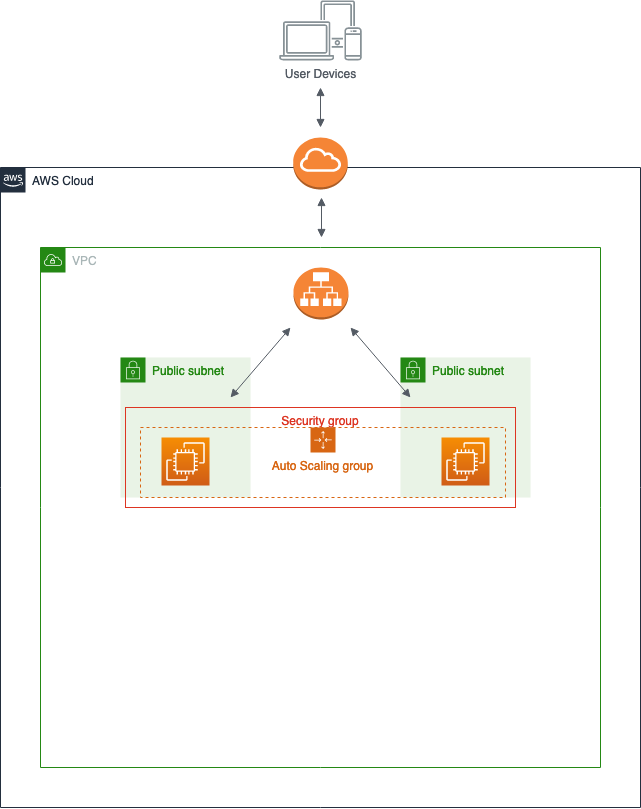

The diagram above was exported from draw.io. Its source (the exported page's mxGraphModel, read from the mxfile embedded in the PNG):
<mxGraphModel dx="946" dy="1621" grid="1" gridSize="10" guides="1" tooltips="1" connect="1" arrows="1" fold="1" page="1" pageScale="1" pageWidth="850" pageHeight="1100" math="0" shadow="0">
  <root>
    <mxCell id="0" />
    <mxCell id="1" parent="0" />
    <mxCell id="pYEugkDKnQwb_IR4aepc-1" value="AWS Cloud" style="points=[[0,0],[0.25,0],[0.5,0],[0.75,0],[1,0],[1,0.25],[1,0.5],[1,0.75],[1,1],[0.75,1],[0.5,1],[0.25,1],[0,1],[0,0.75],[0,0.5],[0,0.25]];outlineConnect=0;gradientColor=none;html=1;whiteSpace=wrap;fontSize=12;fontStyle=0;shape=mxgraph.aws4.group;grIcon=mxgraph.aws4.group_aws_cloud_alt;strokeColor=#232F3E;fillColor=none;verticalAlign=top;align=left;spacingLeft=30;fontColor=#232F3E;dashed=0;" parent="1" vertex="1">
      <mxGeometry x="80" y="40" width="640" height="640" as="geometry" />
    </mxCell>
    <mxCell id="wJA8T3dk9f7ZSldd1KQu-2" value="VPC" style="points=[[0,0],[0.25,0],[0.5,0],[0.75,0],[1,0],[1,0.25],[1,0.5],[1,0.75],[1,1],[0.75,1],[0.5,1],[0.25,1],[0,1],[0,0.75],[0,0.5],[0,0.25]];outlineConnect=0;gradientColor=none;html=1;whiteSpace=wrap;fontSize=12;fontStyle=0;shape=mxgraph.aws4.group;grIcon=mxgraph.aws4.group_vpc;strokeColor=#248814;fillColor=none;verticalAlign=top;align=left;spacingLeft=30;fontColor=#AAB7B8;dashed=0;" vertex="1" parent="1">
      <mxGeometry x="120" y="120" width="560" height="520" as="geometry" />
    </mxCell>
    <mxCell id="wJA8T3dk9f7ZSldd1KQu-3" value="Public subnet" style="points=[[0,0],[0.25,0],[0.5,0],[0.75,0],[1,0],[1,0.25],[1,0.5],[1,0.75],[1,1],[0.75,1],[0.5,1],[0.25,1],[0,1],[0,0.75],[0,0.5],[0,0.25]];outlineConnect=0;gradientColor=none;html=1;whiteSpace=wrap;fontSize=12;fontStyle=0;shape=mxgraph.aws4.group;grIcon=mxgraph.aws4.group_security_group;grStroke=0;strokeColor=#248814;fillColor=#E9F3E6;verticalAlign=top;align=left;spacingLeft=30;fontColor=#248814;dashed=0;" vertex="1" parent="1">
      <mxGeometry x="200" y="230" width="130" height="140" as="geometry" />
    </mxCell>
    <mxCell id="wJA8T3dk9f7ZSldd1KQu-4" value="Public subnet" style="points=[[0,0],[0.25,0],[0.5,0],[0.75,0],[1,0],[1,0.25],[1,0.5],[1,0.75],[1,1],[0.75,1],[0.5,1],[0.25,1],[0,1],[0,0.75],[0,0.5],[0,0.25]];outlineConnect=0;gradientColor=none;html=1;whiteSpace=wrap;fontSize=12;fontStyle=0;shape=mxgraph.aws4.group;grIcon=mxgraph.aws4.group_security_group;grStroke=0;strokeColor=#248814;fillColor=#E9F3E6;verticalAlign=top;align=left;spacingLeft=30;fontColor=#248814;dashed=0;" vertex="1" parent="1">
      <mxGeometry x="480" y="230" width="130" height="140" as="geometry" />
    </mxCell>
    <mxCell id="wJA8T3dk9f7ZSldd1KQu-5" value="" style="outlineConnect=0;dashed=0;verticalLabelPosition=bottom;verticalAlign=top;align=center;html=1;shape=mxgraph.aws3.application_load_balancer;fillColor=#F58536;gradientColor=none;" vertex="1" parent="1">
      <mxGeometry x="373" y="140" width="55" height="52" as="geometry" />
    </mxCell>
    <mxCell id="wJA8T3dk9f7ZSldd1KQu-6" value="" style="outlineConnect=0;dashed=0;verticalLabelPosition=bottom;verticalAlign=top;align=center;html=1;shape=mxgraph.aws3.internet_gateway;fillColor=#F58536;gradientColor=none;" vertex="1" parent="1">
      <mxGeometry x="372.75" y="10" width="54.5" height="52" as="geometry" />
    </mxCell>
    <mxCell id="wJA8T3dk9f7ZSldd1KQu-10" value="Security group" style="fillColor=none;strokeColor=#DD3522;verticalAlign=top;fontStyle=0;fontColor=#DD3522;" vertex="1" parent="1">
      <mxGeometry x="205" y="280" width="390" height="100" as="geometry" />
    </mxCell>
    <mxCell id="wJA8T3dk9f7ZSldd1KQu-9" value="Auto Scaling group" style="points=[[0,0],[0.25,0],[0.5,0],[0.75,0],[1,0],[1,0.25],[1,0.5],[1,0.75],[1,1],[0.75,1],[0.5,1],[0.25,1],[0,1],[0,0.75],[0,0.5],[0,0.25]];outlineConnect=0;gradientColor=none;html=1;whiteSpace=wrap;fontSize=12;fontStyle=0;shape=mxgraph.aws4.groupCenter;grIcon=mxgraph.aws4.group_auto_scaling_group;grStroke=1;strokeColor=#D86613;fillColor=none;verticalAlign=top;align=center;fontColor=#D86613;dashed=1;spacingTop=25;" vertex="1" parent="1">
      <mxGeometry x="220" y="300" width="365" height="70" as="geometry" />
    </mxCell>
    <mxCell id="wJA8T3dk9f7ZSldd1KQu-7" value="" style="sketch=0;points=[[0,0,0],[0.25,0,0],[0.5,0,0],[0.75,0,0],[1,0,0],[0,1,0],[0.25,1,0],[0.5,1,0],[0.75,1,0],[1,1,0],[0,0.25,0],[0,0.5,0],[0,0.75,0],[1,0.25,0],[1,0.5,0],[1,0.75,0]];outlineConnect=0;fontColor=#232F3E;gradientColor=#F78E04;gradientDirection=north;fillColor=#D05C17;strokeColor=#ffffff;dashed=0;verticalLabelPosition=bottom;verticalAlign=top;align=center;html=1;fontSize=12;fontStyle=0;aspect=fixed;shape=mxgraph.aws4.resourceIcon;resIcon=mxgraph.aws4.ec2;" vertex="1" parent="1">
      <mxGeometry x="241" y="310" width="48" height="48" as="geometry" />
    </mxCell>
    <mxCell id="wJA8T3dk9f7ZSldd1KQu-8" value="" style="sketch=0;points=[[0,0,0],[0.25,0,0],[0.5,0,0],[0.75,0,0],[1,0,0],[0,1,0],[0.25,1,0],[0.5,1,0],[0.75,1,0],[1,1,0],[0,0.25,0],[0,0.5,0],[0,0.75,0],[1,0.25,0],[1,0.5,0],[1,0.75,0]];outlineConnect=0;fontColor=#232F3E;gradientColor=#F78E04;gradientDirection=north;fillColor=#D05C17;strokeColor=#ffffff;dashed=0;verticalLabelPosition=bottom;verticalAlign=top;align=center;html=1;fontSize=12;fontStyle=0;aspect=fixed;shape=mxgraph.aws4.resourceIcon;resIcon=mxgraph.aws4.ec2;" vertex="1" parent="1">
      <mxGeometry x="521" y="310" width="48" height="48" as="geometry" />
    </mxCell>
    <mxCell id="wJA8T3dk9f7ZSldd1KQu-11" value="" style="html=1;endArrow=block;elbow=vertical;startArrow=block;startFill=1;endFill=1;strokeColor=#545B64;rounded=0;" edge="1" parent="1">
      <mxGeometry width="100" relative="1" as="geometry">
        <mxPoint x="310" y="270" as="sourcePoint" />
        <mxPoint x="370" y="200" as="targetPoint" />
      </mxGeometry>
    </mxCell>
    <mxCell id="wJA8T3dk9f7ZSldd1KQu-12" value="" style="html=1;endArrow=block;elbow=vertical;startArrow=block;startFill=1;endFill=1;strokeColor=#545B64;rounded=0;" edge="1" parent="1">
      <mxGeometry width="100" relative="1" as="geometry">
        <mxPoint x="430" y="200" as="sourcePoint" />
        <mxPoint x="490" y="270" as="targetPoint" />
      </mxGeometry>
    </mxCell>
    <mxCell id="wJA8T3dk9f7ZSldd1KQu-14" value="User Devices" style="sketch=0;outlineConnect=0;gradientColor=none;fontColor=#545B64;strokeColor=none;fillColor=#879196;dashed=0;verticalLabelPosition=bottom;verticalAlign=top;align=center;html=1;fontSize=12;fontStyle=0;aspect=fixed;shape=mxgraph.aws4.illustration_devices;pointerEvents=1" vertex="1" parent="1">
      <mxGeometry x="358.75" y="-127.22" width="82.5" height="60.23" as="geometry" />
    </mxCell>
    <mxCell id="wJA8T3dk9f7ZSldd1KQu-19" value="" style="html=1;endArrow=block;elbow=vertical;startArrow=block;startFill=1;endFill=1;strokeColor=#545B64;rounded=0;" edge="1" parent="1">
      <mxGeometry width="100" relative="1" as="geometry">
        <mxPoint x="401" y="70" as="sourcePoint" />
        <mxPoint x="401" y="110" as="targetPoint" />
      </mxGeometry>
    </mxCell>
    <mxCell id="wJA8T3dk9f7ZSldd1KQu-20" value="" style="html=1;endArrow=block;elbow=vertical;startArrow=block;startFill=1;endFill=1;strokeColor=#545B64;rounded=0;" edge="1" parent="1">
      <mxGeometry width="100" relative="1" as="geometry">
        <mxPoint x="400" as="sourcePoint" />
        <mxPoint x="400" y="-40" as="targetPoint" />
      </mxGeometry>
    </mxCell>
  </root>
</mxGraphModel>